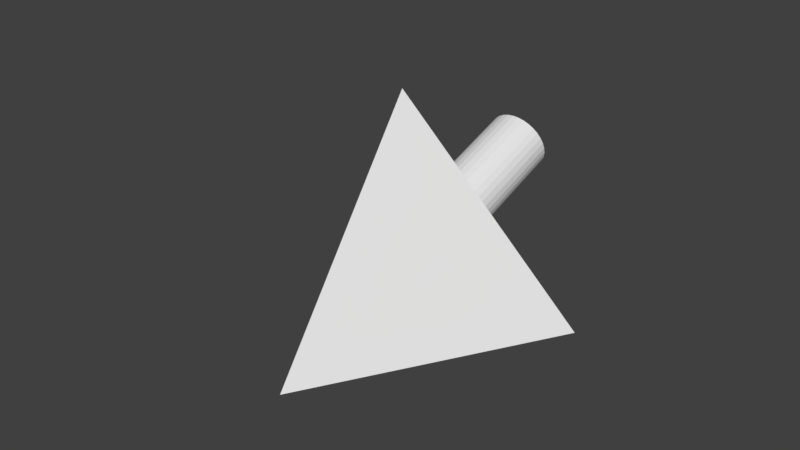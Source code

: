 # Source: tetra_35.blend  (saved by Blender 2.78.0; exported with 4.5.12 LTS)
import bpy
from mathutils import Matrix  # noqa: F401  (used for matrix-valued properties, if any)

bpy.ops.wm.read_factory_settings(use_empty=True)
scene = bpy.context.scene
scene.name = 'Scene'

# ---- collections
col_collection_1 = bpy.data.collections.new('Collection 1'); scene.collection.children.link(col_collection_1)

# ---- world
world_world = bpy.data.worlds.new('World'); scene.world = world_world
world_world.color = (0.05088, 0.05088, 0.05088)
world_world.use_sun_shadow = False
world_world.sun_shadow_jitter_overblur = 0.0
world_world.cycles.sampling_method = 'MANUAL'

# ---- meshes
me_cone = bpy.data.meshes.new('Cone')
me_cone.from_pydata([(0.0, 6.121, -6.406), (0.7804, 6.146, -6.334), (1.531, 6.222, -6.119), (2.222, 6.345, -5.77), (2.828, 6.511, -5.302), (3.326, 6.713, -4.73), (3.696, 6.944, -4.078), (3.923, 7.194, -3.371), (4.0, 7.454, -2.635), (3.923, 7.714, -1.899), (3.696, 7.964, -1.192), (3.326, 8.195, -0.5401), (2.828, 8.397, 0.03133), (2.222, 8.562, 0.5003), (1.531, 8.686, 0.8488), (0.7804, 8.762, 1.063), (-1.303e-06, 8.787, 1.136), (-0.7804, 8.762, 1.063), (-1.531, 8.686, 0.8488), (-2.222, 8.562, 0.5003), (-2.828, 8.397, 0.03133), (-3.326, 8.195, -0.5401), (-3.696, 7.964, -1.192), (-3.923, 7.714, -1.899), (-4.0, 7.454, -2.635), (-3.923, 7.194, -3.371), (-3.696, 6.944, -4.078), (-3.326, 6.713, -4.73), (-2.828, 6.511, -5.302), (-2.222, 6.345, -5.77), (-1.531, 6.222, -6.119), (-0.7804, 6.146, -6.334), (0.0, 3.95, -24.19), (0.7706, 3.874, -24.19), (1.512, 3.649, -24.19), (2.195, 3.284, -24.19), (2.793, 2.793, -24.19), (3.284, 2.195, -24.19), (3.649, 1.512, -24.19), (3.874, 0.7706, -24.19), (3.95, 2.982e-07, -24.19), (3.874, -0.7706, -24.19), (3.649, -1.512, -24.19), (3.284, -2.195, -24.19), (2.793, -2.793, -24.19), (2.195, -3.284, -24.19), (1.512, -3.649, -24.19), (0.7706, -3.874, -24.19), (-1.287e-06, -3.95, -24.19), (-0.7706, -3.874, -24.19), (-1.512, -3.649, -24.19), (-2.195, -3.284, -24.19), (-2.793, -2.793, -24.19), (-3.284, -2.195, -24.19), (-3.649, -1.512, -24.19), (-3.874, -0.7706, -24.19), (-3.95, 3.814e-06, -24.19), (-3.874, 0.7706, -24.19), (-3.649, 1.512, -24.19), (-3.284, 2.195, -24.19), (-2.793, 2.793, -24.19), (-2.194, 3.284, -24.19), (-1.512, 3.649, -24.19), (-0.7706, 3.874, -24.19), (4.768e-07, 20.21, -7.144), (17.5, -10.1, -7.144), (4.768e-07, -2.384e-07, 21.43), (-17.5, -10.1, -7.144), (3.284, -2.195, -7.144), (0.0, 3.95, -7.144), (-0.7706, 3.874, -7.144), (-1.512, 3.649, -7.144), (-3.649, -1.512, -7.144), (-3.284, -2.195, -7.144), (-3.874, -0.7706, -7.144), (-2.793, -2.793, -7.144), (-0.7706, -3.874, -7.144), (-1.287e-06, -3.95, -7.144), (-1.512, -3.649, -7.144), (3.874, 0.7706, -7.144), (2.195, 3.284, -7.144), (3.95, 2.982e-07, -7.144), (3.649, 1.512, -7.144), (0.7706, -3.874, -7.144), (-2.793, 2.793, -7.144), (-2.194, 3.284, -7.144), (-3.284, 2.195, -7.144), (3.874, -0.7706, -7.144), (2.195, -3.284, -7.144), (2.793, -2.793, -7.144), (3.649, -1.512, -7.144), (-3.95, 3.814e-06, -7.144), (-2.195, -3.284, -7.144), (-3.874, 0.7706, -7.144), (2.793, 2.793, -7.144), (1.512, -3.649, -7.144), (3.284, 2.195, -7.144), (-3.649, 1.512, -7.144), (1.512, 3.649, -7.144), (0.7706, 3.874, -7.144), (3.696, -7.246, 0.9382), (-3.696, -7.246, 0.9382), (2.828, -7.679, -0.2852), (3.326, -7.477, 0.2862), (-3.326, -7.477, 0.2862), (2.222, -7.844, -0.7542), (-2.828, -7.679, -0.2852), (1.531, -7.968, -1.103), (-2.222, -7.844, -0.7542), (0.7804, -8.043, -1.317), (-1.531, -7.968, -1.103), (0.0, -8.069, -1.39), (-0.7804, -8.043, -1.317), (-3.923, -6.476, 3.117), (4.0, -6.736, 2.381), (3.923, -6.996, 1.646), (-4.0, -6.736, 2.381), (-3.923, -6.996, 1.646), (-3.696, -6.226, 3.824), (3.923, -6.476, 3.117), (3.326, -5.995, 4.476), (3.696, -6.226, 3.824), (-3.326, -5.995, 4.476), (-2.222, -5.627, 5.517), (-2.828, -5.793, 5.048), (2.828, -5.793, 5.048), (-1.531, -5.504, 5.865), (2.222, -5.627, 5.517), (1.531, -5.504, 5.865), (0.7804, -5.428, 6.08), (-1.303e-06, -5.403, 6.152), (-0.7804, -5.428, 6.08)], [], [(16, 31, 0), (69, 33, 32), (99, 34, 33), (98, 35, 34), (80, 36, 35), (94, 37, 36), (96, 38, 37), (82, 39, 38), (79, 40, 39), (81, 41, 40), (87, 42, 41), (90, 43, 42), (68, 44, 43), (89, 45, 44), (88, 46, 45), (95, 47, 46), (83, 48, 47), (77, 49, 48), (76, 50, 49), (78, 51, 50), (92, 52, 51), (75, 53, 52), (73, 54, 53), (72, 55, 54), (74, 56, 55), (91, 57, 56), (93, 58, 57), (97, 59, 58), (86, 60, 59), (84, 61, 60), (85, 62, 61), (71, 63, 62), (70, 32, 63), (47, 55, 63), (64, 66, 65), (111, 112, 67), (67, 66, 64), (64, 69, 70), (77, 83, 65), (119, 8, 114), (125, 11, 120), (120, 10, 121), (25, 116, 117), (115, 6, 100), (114, 7, 115), (103, 4, 102), (0, 112, 111), (17, 130, 131), (27, 101, 104), (16, 129, 130), (31, 110, 112), (102, 3, 105), (19, 126, 123), (105, 2, 107), (127, 12, 125), (29, 106, 108), (26, 117, 101), (130, 129, 66), (128, 13, 127), (20, 123, 124), (22, 122, 118), (109, 0, 111), (100, 5, 103), (24, 113, 116), (121, 9, 119), (18, 131, 126), (30, 108, 110), (129, 14, 128), (107, 1, 109), (23, 118, 113), (28, 104, 106), (21, 124, 122), (0, 1, 16), (2, 3, 14), (4, 5, 10), (6, 7, 8), (8, 9, 10), (10, 11, 4), (12, 13, 4), (14, 15, 2), (16, 17, 31), (18, 19, 28), (20, 21, 26), (22, 23, 24), (24, 25, 26), (26, 27, 20), (28, 29, 18), (30, 31, 17), (1, 2, 16), (5, 6, 10), (8, 10, 6), (13, 14, 4), (17, 18, 30), (21, 22, 26), (24, 26, 22), (29, 30, 18), (2, 15, 16), (11, 12, 4), (19, 20, 28), (27, 28, 20), (4, 14, 3), (69, 99, 33), (99, 98, 34), (98, 80, 35), (80, 94, 36), (94, 96, 37), (96, 82, 38), (82, 79, 39), (79, 81, 40), (81, 87, 41), (87, 90, 42), (90, 68, 43), (68, 89, 44), (89, 88, 45), (88, 95, 46), (95, 83, 47), (83, 77, 48), (77, 76, 49), (76, 78, 50), (78, 92, 51), (92, 75, 52), (75, 73, 53), (73, 72, 54), (72, 74, 55), (74, 91, 56), (91, 93, 57), (93, 97, 58), (97, 86, 59), (86, 84, 60), (84, 85, 61), (85, 71, 62), (71, 70, 63), (70, 69, 32), (63, 32, 33), (33, 34, 35), (35, 36, 37), (37, 38, 39), (39, 40, 41), (41, 42, 43), (43, 44, 47), (45, 46, 47), (47, 48, 49), (49, 50, 51), (51, 52, 55), (53, 54, 55), (55, 56, 57), (57, 58, 55), (59, 60, 61), (61, 62, 63), (63, 33, 39), (35, 37, 39), (39, 41, 47), (44, 45, 47), (47, 49, 55), (52, 53, 55), (55, 58, 59), (59, 61, 55), (33, 35, 39), (41, 43, 47), (49, 51, 55), (55, 61, 63), (63, 39, 47), (65, 114, 115), (65, 115, 100), (117, 116, 67), (101, 117, 67), (65, 100, 103), (65, 103, 102), (104, 101, 67), (106, 104, 67), (65, 102, 105), (65, 105, 107), (108, 106, 67), (110, 108, 67), (67, 65, 111), (65, 107, 109), (112, 110, 67), (65, 109, 111), (65, 81, 79), (65, 79, 82), (93, 91, 67), (97, 93, 67), (64, 65, 96), (65, 82, 96), (97, 67, 86), (86, 67, 64), (64, 96, 94), (64, 94, 80), (84, 86, 64), (85, 84, 64), (64, 80, 98), (64, 98, 99), (71, 85, 64), (70, 71, 64), (64, 99, 69), (67, 91, 74), (67, 74, 72), (87, 81, 65), (90, 87, 65), (67, 72, 73), (67, 73, 75), (68, 90, 65), (89, 68, 65), (67, 75, 92), (67, 92, 78), (88, 89, 65), (95, 88, 65), (65, 67, 77), (67, 78, 76), (83, 95, 65), (67, 76, 77), (119, 9, 8), (125, 12, 11), (120, 11, 10), (25, 24, 116), (115, 7, 6), (114, 8, 7), (103, 5, 4), (0, 31, 112), (17, 16, 130), (27, 26, 101), (16, 15, 129), (31, 30, 110), (102, 4, 3), (19, 18, 126), (105, 3, 2), (127, 13, 12), (29, 28, 106), (26, 25, 117), (67, 116, 113), (67, 113, 118), (119, 114, 65), (121, 119, 65), (66, 67, 122), (67, 118, 122), (121, 65, 120), (120, 65, 66), (66, 122, 124), (66, 124, 123), (125, 120, 66), (127, 125, 66), (66, 123, 126), (66, 126, 131), (128, 127, 66), (129, 128, 66), (66, 131, 130), (128, 14, 13), (20, 19, 123), (22, 21, 122), (109, 1, 0), (100, 6, 5), (24, 23, 113), (121, 10, 9), (18, 17, 131), (30, 29, 108), (129, 15, 14), (107, 2, 1), (23, 22, 118), (28, 27, 104), (21, 20, 124)])
me_cone.use_remesh_preserve_volume = False
me_cone.use_remesh_preserve_attributes = False
me_cone.use_mirror_vertex_groups = False
me_cone.update()

# ---- objects
ob_tetra_35 = bpy.data.objects.new('tetra_35', me_cone)

# ---- transforms, parenting, visibility, modifiers, constraints
ob_tetra_35.location = (0.0, 0.0, 7.144)
ob_tetra_35.rotation_euler = (1.911, 0.0, 0.0)
ob_tetra_35.scale = (1.0, 1.0, 1.0)
ob_tetra_35.lineart.crease_threshold = 0.0

# ---- collection membership
col_collection_1.objects.link(ob_tetra_35)

# ---- scene / render settings (as saved in the file)
scene.frame_start = 1; scene.frame_end = 250; scene.frame_set(1)
scene.render.engine = 'BLENDER_EEVEE_NEXT'
scene.render.resolution_percentage = 50
scene.render.dither_intensity = 0.0
scene.cycles.use_denoising = False
scene.cycles.samples = 128
scene.cycles.sampling_pattern = 'TABULATED_SOBOL'
scene.cycles.light_sampling_threshold = 0.0
scene.cycles.use_adaptive_sampling = False
scene.cycles.use_light_tree = False
scene.cycles.blur_glossy = 0.0
scene.cycles.sample_clamp_indirect = 0.0
scene.view_settings.view_transform = 'Standard'
scene.unit_settings.scale_length = 0.001
bpy.context.view_layer.update()

# ---- added for rendering (the .blend has no active camera and no usable light): camera, sun
cam_auto = bpy.data.cameras.new('AutoCamera')
cam_auto.lens = 50.0
cam_auto.sensor_width = 36.0
cam_auto.clip_end = 1254.02
ob_auto_camera = bpy.data.objects.new('AutoCamera', cam_auto)
scene.collection.objects.link(ob_auto_camera)
ob_auto_camera.location = (71.4544, -86.1287, 69.5303)
ob_auto_camera.rotation_euler = (1.09748, -7.21219e-08, 0.694738)
scene.camera = ob_auto_camera
light_auto_sun = bpy.data.lights.new('AutoSun', 'SUN')
light_auto_sun.energy = 3.0
light_auto_sun.angle = 0.0523599
ob_auto_sun = bpy.data.objects.new('AutoSun', light_auto_sun)
scene.collection.objects.link(ob_auto_sun)
ob_auto_sun.rotation_euler = (0.872665, 0.174533, 0.523599)
bpy.context.view_layer.update()
